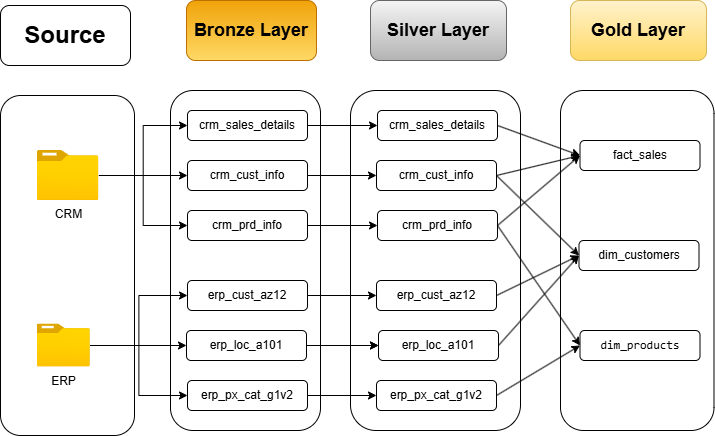

The diagram above was exported from draw.io. Its source (the exported page's mxGraphModel, read from the mxfile embedded in the PNG):
<mxGraphModel dx="1301" dy="490" grid="1" gridSize="10" guides="1" tooltips="1" connect="1" arrows="1" fold="1" page="1" pageScale="1" pageWidth="827" pageHeight="1169" math="0" shadow="0">
  <root>
    <mxCell id="0" />
    <mxCell id="1" parent="0" />
    <mxCell id="avTvAC1faqWX3mKoLAfO-1" parent="1" style="rounded=1;whiteSpace=wrap;html=1;" value="&lt;b&gt;&lt;font style=&quot;font-size: 24px;&quot;&gt;Source&lt;/font&gt;&lt;/b&gt;" vertex="1">
      <mxGeometry height="60" width="130" x="30" y="55" as="geometry" />
    </mxCell>
    <mxCell id="avTvAC1faqWX3mKoLAfO-3" parent="1" style="rounded=1;whiteSpace=wrap;html=1;fillColor=#f5f5f5;strokeColor=#666666;gradientColor=#b3b3b3;" value="&lt;font style=&quot;font-size: 18px;&quot;&gt;&lt;b&gt;Silver Layer&lt;/b&gt;&lt;/font&gt;" vertex="1">
      <mxGeometry height="60" width="136" x="400" y="50" as="geometry" />
    </mxCell>
    <mxCell id="avTvAC1faqWX3mKoLAfO-4" parent="1" style="rounded=1;whiteSpace=wrap;html=1;strokeColor=#d6b656;fillColor=#fff2cc;gradientColor=#ffd966;" value="&lt;font style=&quot;font-size: 18px;&quot;&gt;&lt;b&gt;Gold Layer&lt;/b&gt;&lt;/font&gt;" vertex="1">
      <mxGeometry height="60" width="136" x="600" y="50" as="geometry" />
    </mxCell>
    <mxCell id="avTvAC1faqWX3mKoLAfO-5" parent="1" style="rounded=1;whiteSpace=wrap;html=1;fillColor=#f0a30a;fontColor=#000000;strokeColor=#BD7000;gradientColor=#FFD966;" value="&lt;font style=&quot;font-size: 18px;&quot;&gt;&lt;b style=&quot;&quot;&gt;Bronze Layer&lt;/b&gt;&lt;/font&gt;" vertex="1">
      <mxGeometry height="60" width="130" x="216" y="50" as="geometry" />
    </mxCell>
    <mxCell id="avTvAC1faqWX3mKoLAfO-6" parent="1" style="rounded=1;whiteSpace=wrap;html=1;" value="&lt;span style=&quot;color: rgba(0, 0, 0, 0); font-family: monospace; font-size: 0px; text-align: start; text-wrap-mode: nowrap;&quot;&gt;%3CmxGraphModel%3E%3Croot%3E%3CmxCell%20id%3D%220%22%2F%3E%3CmxCell%20id%3D%221%22%20parent%3D%220%22%2F%3E%3CmxCell%20id%3D%222%22%20parent%3D%221%22%20style%3D%22image%3Baspect%3Dfixed%3Bhtml%3D1%3Bpoints%3D%5B%5D%3Balign%3Dcenter%3BfontSize%3D12%3Bimage%3Dimg%2Flib%2Fazure2%2Fgeneral%2FFolder_Blank.svg%3B%22%20value%3D%22CRM%26lt%3Bdiv%26gt%3B%26lt%3Bbr%26gt%3B%26lt%3B%2Fdiv%26gt%3B%22%20vertex%3D%221%22%3E%3CmxGeometry%20height%3D%2256.00000000000001%22%20width%3D%2269%22%20x%3D%22142.5%22%20y%3D%22190%22%20as%3D%22geometry%22%2F%3E%3C%2FmxCell%3E%3C%2Froot%3E%3C%2FmxGraphModel%3E&lt;/span&gt;" vertex="1">
      <mxGeometry height="340" width="134" x="30" y="145" as="geometry" />
    </mxCell>
    <mxCell id="avTvAC1faqWX3mKoLAfO-12" parent="1" style="rounded=1;whiteSpace=wrap;html=1;" value="" vertex="1">
      <mxGeometry height="340" width="150" x="200" y="140" as="geometry" />
    </mxCell>
    <mxCell id="avTvAC1faqWX3mKoLAfO-63" edge="1" parent="1" source="avTvAC1faqWX3mKoLAfO-17" style="edgeStyle=orthogonalEdgeStyle;rounded=0;orthogonalLoop=1;jettySize=auto;html=1;entryX=0;entryY=0.5;entryDx=0;entryDy=0;" target="avTvAC1faqWX3mKoLAfO-40">
      <mxGeometry relative="1" as="geometry" />
    </mxCell>
    <mxCell id="avTvAC1faqWX3mKoLAfO-17" parent="1" style="rounded=1;whiteSpace=wrap;html=1;align=center;" value="&lt;br&gt;crm_sales_details&lt;div&gt;&lt;br/&gt;&lt;/div&gt;" vertex="1">
      <mxGeometry height="30" width="120" x="217" y="160" as="geometry" />
    </mxCell>
    <mxCell id="avTvAC1faqWX3mKoLAfO-64" edge="1" parent="1" source="avTvAC1faqWX3mKoLAfO-18" style="edgeStyle=orthogonalEdgeStyle;rounded=0;orthogonalLoop=1;jettySize=auto;html=1;entryX=0;entryY=0.5;entryDx=0;entryDy=0;" target="avTvAC1faqWX3mKoLAfO-41">
      <mxGeometry relative="1" as="geometry" />
    </mxCell>
    <mxCell id="avTvAC1faqWX3mKoLAfO-18" parent="1" style="rounded=1;whiteSpace=wrap;html=1;" value="crm_cust_info" vertex="1">
      <mxGeometry height="30" width="120" x="217" y="210" as="geometry" />
    </mxCell>
    <mxCell id="avTvAC1faqWX3mKoLAfO-65" edge="1" parent="1" source="avTvAC1faqWX3mKoLAfO-19" style="edgeStyle=orthogonalEdgeStyle;rounded=0;orthogonalLoop=1;jettySize=auto;html=1;entryX=0;entryY=0.5;entryDx=0;entryDy=0;" target="avTvAC1faqWX3mKoLAfO-42">
      <mxGeometry relative="1" as="geometry" />
    </mxCell>
    <mxCell id="avTvAC1faqWX3mKoLAfO-19" parent="1" style="rounded=1;whiteSpace=wrap;html=1;" value="crm_prd_info" vertex="1">
      <mxGeometry height="30" width="120" x="217" y="260" as="geometry" />
    </mxCell>
    <mxCell id="avTvAC1faqWX3mKoLAfO-66" edge="1" parent="1" source="avTvAC1faqWX3mKoLAfO-21" style="edgeStyle=orthogonalEdgeStyle;rounded=0;orthogonalLoop=1;jettySize=auto;html=1;entryX=0;entryY=0.5;entryDx=0;entryDy=0;" target="avTvAC1faqWX3mKoLAfO-43">
      <mxGeometry relative="1" as="geometry" />
    </mxCell>
    <mxCell id="avTvAC1faqWX3mKoLAfO-21" parent="1" style="rounded=1;whiteSpace=wrap;html=1;" value="erp_cust_az12" vertex="1">
      <mxGeometry height="30" width="120" x="217" y="330" as="geometry" />
    </mxCell>
    <mxCell id="avTvAC1faqWX3mKoLAfO-67" edge="1" parent="1" source="avTvAC1faqWX3mKoLAfO-22" style="edgeStyle=orthogonalEdgeStyle;rounded=0;orthogonalLoop=1;jettySize=auto;html=1;entryX=0;entryY=0.5;entryDx=0;entryDy=0;" target="avTvAC1faqWX3mKoLAfO-44">
      <mxGeometry relative="1" as="geometry" />
    </mxCell>
    <mxCell id="avTvAC1faqWX3mKoLAfO-70" edge="1" parent="1" source="avTvAC1faqWX3mKoLAfO-22" style="edgeStyle=orthogonalEdgeStyle;rounded=0;orthogonalLoop=1;jettySize=auto;html=1;entryX=0;entryY=0.5;entryDx=0;entryDy=0;" target="avTvAC1faqWX3mKoLAfO-44">
      <mxGeometry relative="1" as="geometry" />
    </mxCell>
    <mxCell id="avTvAC1faqWX3mKoLAfO-22" parent="1" style="rounded=1;whiteSpace=wrap;html=1;" value="erp_loc_a101" vertex="1">
      <mxGeometry height="30" width="120" x="216" y="380" as="geometry" />
    </mxCell>
    <mxCell id="avTvAC1faqWX3mKoLAfO-68" edge="1" parent="1" source="avTvAC1faqWX3mKoLAfO-23" style="edgeStyle=orthogonalEdgeStyle;rounded=0;orthogonalLoop=1;jettySize=auto;html=1;entryX=0;entryY=0.5;entryDx=0;entryDy=0;" target="avTvAC1faqWX3mKoLAfO-45">
      <mxGeometry relative="1" as="geometry" />
    </mxCell>
    <mxCell id="avTvAC1faqWX3mKoLAfO-23" parent="1" style="rounded=1;whiteSpace=wrap;html=1;" value="erp_px_cat_g1v2" vertex="1">
      <mxGeometry height="30" width="120" x="217" y="430" as="geometry" />
    </mxCell>
    <mxCell id="avTvAC1faqWX3mKoLAfO-39" parent="1" style="rounded=1;whiteSpace=wrap;html=1;fillColor=none;" value="" vertex="1">
      <mxGeometry height="340" width="170" x="380" y="140" as="geometry" />
    </mxCell>
    <mxCell id="avTvAC1faqWX3mKoLAfO-40" parent="1" style="rounded=1;whiteSpace=wrap;html=1;align=center;" value="&lt;br&gt;crm_sales_details&lt;div&gt;&lt;br/&gt;&lt;/div&gt;" vertex="1">
      <mxGeometry height="30" width="120" x="407" y="160" as="geometry" />
    </mxCell>
    <mxCell id="avTvAC1faqWX3mKoLAfO-41" parent="1" style="rounded=1;whiteSpace=wrap;html=1;" value="crm_cust_info" vertex="1">
      <mxGeometry height="30" width="120" x="406" y="210" as="geometry" />
    </mxCell>
    <mxCell id="avTvAC1faqWX3mKoLAfO-42" parent="1" style="rounded=1;whiteSpace=wrap;html=1;" value="crm_prd_info" vertex="1">
      <mxGeometry height="30" width="120" x="407" y="260" as="geometry" />
    </mxCell>
    <mxCell id="avTvAC1faqWX3mKoLAfO-43" parent="1" style="rounded=1;whiteSpace=wrap;html=1;" value="erp_cust_az12" vertex="1">
      <mxGeometry height="30" width="120" x="406" y="330" as="geometry" />
    </mxCell>
    <mxCell id="avTvAC1faqWX3mKoLAfO-44" parent="1" style="rounded=1;whiteSpace=wrap;html=1;" value="erp_loc_a101" vertex="1">
      <mxGeometry height="30" width="120" x="408" y="380" as="geometry" />
    </mxCell>
    <mxCell id="avTvAC1faqWX3mKoLAfO-45" parent="1" style="rounded=1;whiteSpace=wrap;html=1;" value="erp_px_cat_g1v2" vertex="1">
      <mxGeometry height="30" width="120" x="406" y="430" as="geometry" />
    </mxCell>
    <mxCell id="avTvAC1faqWX3mKoLAfO-46" parent="1" style="rounded=1;whiteSpace=wrap;html=1;fillColor=none;" value="" vertex="1">
      <mxGeometry height="340" width="153.5" x="590" y="140" as="geometry" />
    </mxCell>
    <mxCell id="avTvAC1faqWX3mKoLAfO-47" parent="1" style="rounded=1;whiteSpace=wrap;html=1;align=center;" value="&lt;div&gt;fact_sales&lt;br&gt;&lt;/div&gt;" vertex="1">
      <mxGeometry height="30" width="120" x="609.5" y="190" as="geometry" />
    </mxCell>
    <mxCell id="avTvAC1faqWX3mKoLAfO-48" parent="1" style="rounded=1;whiteSpace=wrap;html=1;align=center;" value="&lt;div&gt;&lt;span style=&quot;background-color: transparent; color: light-dark(rgb(0, 0, 0), rgb(255, 255, 255));&quot;&gt;dim_customers&lt;/span&gt;&lt;/div&gt;" vertex="1">
      <mxGeometry height="30" width="120" x="608.5" y="290" as="geometry" />
    </mxCell>
    <mxCell id="avTvAC1faqWX3mKoLAfO-49" parent="1" style="rounded=1;whiteSpace=wrap;html=1;align=center;" value="&lt;div&gt;&lt;pre class=&quot;overflow-visible! px-0!&quot; data-start=&quot;357&quot; data-end=&quot;406&quot;&gt;&lt;div class=&quot;relative w-full mt-4 mb-1&quot;&gt;&lt;div class=&quot;&quot;&gt;&lt;div class=&quot;relative&quot;&gt;&lt;div class=&quot;h-full min-h-0 min-w-0&quot;&gt;&lt;div class=&quot;h-full min-h-0 min-w-0&quot;&gt;&lt;div class=&quot;border border-token-border-light border-radius-3xl corner-superellipse/1.1 rounded-3xl&quot;&gt;&lt;div class=&quot;h-full w-full border-radius-3xl bg-token-bg-elevated-secondary corner-superellipse/1.1 overflow-clip rounded-3xl lxnfua_clipPathFallback&quot;&gt;&lt;div class=&quot;pe-11 pt-3&quot;&gt;&lt;div class=&quot;relative z-0 flex max-w-full&quot;&gt;&lt;div id=&quot;code-block-viewer&quot; dir=&quot;ltr&quot; class=&quot;q9tKkq_viewer cm-editor z-10 light:cm-light dark:cm-light flex h-full w-full flex-col items-stretch ͼk ͼy&quot;&gt;&lt;div class=&quot;cm-scroller&quot;&gt;&lt;div class=&quot;cm-content q9tKkq_readonly&quot; style=&quot;text-align: right;&quot;&gt;dim_products&lt;/div&gt;&lt;/div&gt;&lt;/div&gt;&lt;/div&gt;&lt;/div&gt;&lt;/div&gt;&lt;/div&gt;&lt;/div&gt;&lt;/div&gt;&lt;div class=&quot;&quot;&gt;&lt;div class=&quot;&quot;&gt;&lt;/div&gt;&lt;/div&gt;&lt;/div&gt;&lt;/div&gt;&lt;/div&gt;&lt;/pre&gt;&lt;/div&gt;" vertex="1">
      <mxGeometry height="30" width="120" x="609.5" y="380" as="geometry" />
    </mxCell>
    <mxCell id="avTvAC1faqWX3mKoLAfO-60" edge="1" parent="1" source="avTvAC1faqWX3mKoLAfO-50" style="edgeStyle=orthogonalEdgeStyle;rounded=0;orthogonalLoop=1;jettySize=auto;html=1;entryX=0;entryY=0.5;entryDx=0;entryDy=0;" target="avTvAC1faqWX3mKoLAfO-17">
      <mxGeometry relative="1" as="geometry" />
    </mxCell>
    <mxCell id="avTvAC1faqWX3mKoLAfO-61" edge="1" parent="1" source="avTvAC1faqWX3mKoLAfO-50" style="edgeStyle=orthogonalEdgeStyle;rounded=0;orthogonalLoop=1;jettySize=auto;html=1;entryX=0;entryY=0.5;entryDx=0;entryDy=0;" target="avTvAC1faqWX3mKoLAfO-18">
      <mxGeometry relative="1" as="geometry" />
    </mxCell>
    <mxCell id="avTvAC1faqWX3mKoLAfO-62" edge="1" parent="1" source="avTvAC1faqWX3mKoLAfO-50" style="edgeStyle=orthogonalEdgeStyle;rounded=0;orthogonalLoop=1;jettySize=auto;html=1;entryX=0;entryY=0.5;entryDx=0;entryDy=0;" target="avTvAC1faqWX3mKoLAfO-19">
      <mxGeometry relative="1" as="geometry" />
    </mxCell>
    <mxCell id="avTvAC1faqWX3mKoLAfO-50" parent="1" style="image;aspect=fixed;html=1;points=[];align=center;fontSize=12;image=img/lib/azure2/general/Folder_Blank.svg;" value="CRM&lt;div&gt;&lt;br&gt;&lt;/div&gt;" vertex="1">
      <mxGeometry height="50" width="61.61" x="66.81" y="200" as="geometry" />
    </mxCell>
    <mxCell id="avTvAC1faqWX3mKoLAfO-58" edge="1" parent="1" source="avTvAC1faqWX3mKoLAfO-56" style="edgeStyle=orthogonalEdgeStyle;rounded=0;orthogonalLoop=1;jettySize=auto;html=1;entryX=0;entryY=0.5;entryDx=0;entryDy=0;" target="avTvAC1faqWX3mKoLAfO-22">
      <mxGeometry relative="1" as="geometry" />
    </mxCell>
    <mxCell id="avTvAC1faqWX3mKoLAfO-59" edge="1" parent="1" source="avTvAC1faqWX3mKoLAfO-56" style="edgeStyle=orthogonalEdgeStyle;rounded=0;orthogonalLoop=1;jettySize=auto;html=1;entryX=0;entryY=0.5;entryDx=0;entryDy=0;" target="avTvAC1faqWX3mKoLAfO-23">
      <mxGeometry relative="1" as="geometry" />
    </mxCell>
    <mxCell id="avTvAC1faqWX3mKoLAfO-85" edge="1" parent="1" source="avTvAC1faqWX3mKoLAfO-56" style="edgeStyle=orthogonalEdgeStyle;rounded=0;orthogonalLoop=1;jettySize=auto;html=1;entryX=0;entryY=0.5;entryDx=0;entryDy=0;" target="avTvAC1faqWX3mKoLAfO-21">
      <mxGeometry relative="1" as="geometry" />
    </mxCell>
    <mxCell id="avTvAC1faqWX3mKoLAfO-56" parent="1" style="image;aspect=fixed;html=1;points=[];align=center;fontSize=12;image=img/lib/azure2/general/Folder_Blank.svg;" value="ERP&lt;div&gt;&lt;br&gt;&lt;/div&gt;" vertex="1">
      <mxGeometry height="43" width="52.98" x="66.81" y="373.5" as="geometry" />
    </mxCell>
    <mxCell id="avTvAC1faqWX3mKoLAfO-77" edge="1" parent="1" source="avTvAC1faqWX3mKoLAfO-45" style="endArrow=classic;html=1;rounded=0;entryX=0;entryY=0.5;entryDx=0;entryDy=0;exitX=1;exitY=0.5;exitDx=0;exitDy=0;" target="avTvAC1faqWX3mKoLAfO-49" value="">
      <mxGeometry height="50" relative="1" width="50" as="geometry">
        <mxPoint x="555" y="450" as="sourcePoint" />
        <mxPoint x="605" y="400" as="targetPoint" />
      </mxGeometry>
    </mxCell>
    <mxCell id="avTvAC1faqWX3mKoLAfO-78" edge="1" parent="1" source="avTvAC1faqWX3mKoLAfO-40" style="endArrow=classic;html=1;rounded=0;exitX=1;exitY=0.5;exitDx=0;exitDy=0;entryX=0;entryY=0.5;entryDx=0;entryDy=0;" target="avTvAC1faqWX3mKoLAfO-47" value="">
      <mxGeometry height="50" relative="1" width="50" as="geometry">
        <mxPoint x="580" y="250" as="sourcePoint" />
        <mxPoint x="630" y="200" as="targetPoint" />
      </mxGeometry>
    </mxCell>
    <mxCell id="avTvAC1faqWX3mKoLAfO-79" edge="1" parent="1" source="avTvAC1faqWX3mKoLAfO-41" style="endArrow=classic;html=1;rounded=0;exitX=1;exitY=0.5;exitDx=0;exitDy=0;entryX=0;entryY=0.5;entryDx=0;entryDy=0;" target="avTvAC1faqWX3mKoLAfO-48" value="">
      <mxGeometry height="50" relative="1" width="50" as="geometry">
        <mxPoint x="556" y="220" as="sourcePoint" />
        <mxPoint x="609" y="250" as="targetPoint" />
      </mxGeometry>
    </mxCell>
    <mxCell id="avTvAC1faqWX3mKoLAfO-80" edge="1" parent="1" source="avTvAC1faqWX3mKoLAfO-42" style="endArrow=classic;html=1;rounded=0;exitX=1;exitY=0.5;exitDx=0;exitDy=0;entryX=0;entryY=0.5;entryDx=0;entryDy=0;" target="avTvAC1faqWX3mKoLAfO-49" value="">
      <mxGeometry height="50" relative="1" width="50" as="geometry">
        <Array as="points" />
        <mxPoint x="526" y="270.5" as="sourcePoint" />
        <mxPoint x="590" y="410" as="targetPoint" />
      </mxGeometry>
    </mxCell>
    <mxCell id="avTvAC1faqWX3mKoLAfO-82" edge="1" parent="1" style="endArrow=classic;html=1;rounded=0;entryX=0;entryY=0.5;entryDx=0;entryDy=0;exitX=1;exitY=0.5;exitDx=0;exitDy=0;" target="avTvAC1faqWX3mKoLAfO-48" value="">
      <mxGeometry height="50" relative="1" width="50" as="geometry">
        <mxPoint x="528" y="395" as="sourcePoint" />
        <mxPoint x="581" y="320" as="targetPoint" />
      </mxGeometry>
    </mxCell>
    <mxCell id="avTvAC1faqWX3mKoLAfO-83" edge="1" parent="1" source="avTvAC1faqWX3mKoLAfO-43" style="endArrow=classic;html=1;rounded=0;entryX=0;entryY=0.5;entryDx=0;entryDy=0;exitX=1;exitY=0.5;exitDx=0;exitDy=0;" target="avTvAC1faqWX3mKoLAfO-48" value="">
      <mxGeometry height="50" relative="1" width="50" as="geometry">
        <mxPoint x="528" y="350" as="sourcePoint" />
        <mxPoint x="578" y="320" as="targetPoint" />
      </mxGeometry>
    </mxCell>
    <mxCell id="avTvAC1faqWX3mKoLAfO-88" edge="1" parent="1" source="avTvAC1faqWX3mKoLAfO-41" style="endArrow=classic;html=1;rounded=0;entryX=0;entryY=0.5;entryDx=0;entryDy=0;exitX=1;exitY=0.5;exitDx=0;exitDy=0;" target="avTvAC1faqWX3mKoLAfO-47" value="">
      <mxGeometry height="50" relative="1" width="50" as="geometry">
        <mxPoint x="528.5" y="225" as="sourcePoint" />
        <mxPoint x="609.5" y="185" as="targetPoint" />
      </mxGeometry>
    </mxCell>
    <mxCell id="avTvAC1faqWX3mKoLAfO-89" edge="1" parent="1" source="avTvAC1faqWX3mKoLAfO-42" style="endArrow=classic;html=1;rounded=0;exitX=1;exitY=0.5;exitDx=0;exitDy=0;entryX=0;entryY=0.5;entryDx=0;entryDy=0;" target="avTvAC1faqWX3mKoLAfO-47" value="">
      <mxGeometry height="50" relative="1" width="50" as="geometry">
        <mxPoint x="527" y="280" as="sourcePoint" />
        <mxPoint x="557" y="230" as="targetPoint" />
      </mxGeometry>
    </mxCell>
  </root>
</mxGraphModel>